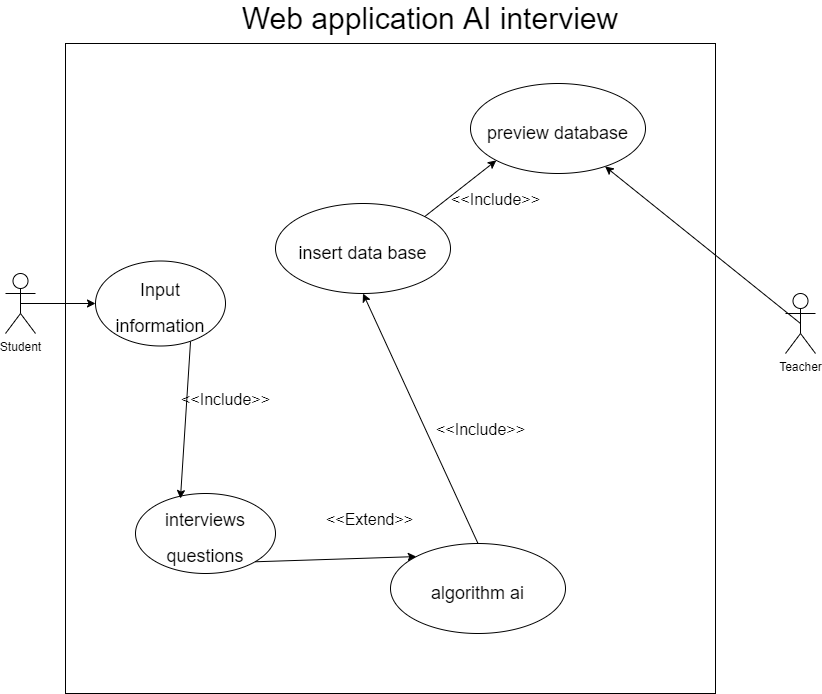

The diagram above was exported from draw.io. Its source (the exported page's mxGraphModel, read from the mxfile embedded in the PNG):
<mxGraphModel dx="2232" dy="795" grid="1" gridSize="10" guides="1" tooltips="1" connect="1" arrows="1" fold="1" page="1" pageScale="1" pageWidth="850" pageHeight="1100" math="0" shadow="0">
  <root>
    <mxCell id="0" />
    <mxCell id="1" parent="0" />
    <mxCell id="1k4OFamja8puV8pcZUbo-1" value="Student" style="shape=umlActor;verticalLabelPosition=bottom;verticalAlign=top;html=1;outlineConnect=0;" vertex="1" parent="1">
      <mxGeometry y="400" width="30" height="60" as="geometry" />
    </mxCell>
    <mxCell id="1k4OFamja8puV8pcZUbo-3" value="" style="whiteSpace=wrap;html=1;aspect=fixed;" vertex="1" parent="1">
      <mxGeometry x="60" y="170" width="650" height="650" as="geometry" />
    </mxCell>
    <mxCell id="1k4OFamja8puV8pcZUbo-4" value="Teacher" style="shape=umlActor;verticalLabelPosition=bottom;verticalAlign=top;html=1;outlineConnect=0;" vertex="1" parent="1">
      <mxGeometry x="780" y="420" width="30" height="60" as="geometry" />
    </mxCell>
    <mxCell id="1k4OFamja8puV8pcZUbo-5" value="&lt;font style=&quot;font-size: 30px;&quot;&gt;Web application AI interview&lt;/font&gt;" style="text;html=1;strokeColor=none;fillColor=none;align=center;verticalAlign=middle;whiteSpace=wrap;rounded=0;" vertex="1" parent="1">
      <mxGeometry x="210" y="140" width="430" height="10" as="geometry" />
    </mxCell>
    <mxCell id="1k4OFamja8puV8pcZUbo-6" value="&lt;font style=&quot;font-size: 18px;&quot;&gt;Input information&lt;/font&gt;" style="ellipse;whiteSpace=wrap;html=1;fontSize=30;" vertex="1" parent="1">
      <mxGeometry x="90" y="387.5" width="130" height="85" as="geometry" />
    </mxCell>
    <mxCell id="1k4OFamja8puV8pcZUbo-8" value="" style="endArrow=classic;html=1;rounded=0;fontSize=18;exitX=0.5;exitY=0.5;exitDx=0;exitDy=0;exitPerimeter=0;entryX=0;entryY=0.5;entryDx=0;entryDy=0;" edge="1" parent="1" source="1k4OFamja8puV8pcZUbo-1" target="1k4OFamja8puV8pcZUbo-6">
      <mxGeometry width="50" height="50" relative="1" as="geometry">
        <mxPoint x="400" y="360" as="sourcePoint" />
        <mxPoint x="240" y="340" as="targetPoint" />
      </mxGeometry>
    </mxCell>
    <mxCell id="1k4OFamja8puV8pcZUbo-9" value="&lt;font style=&quot;font-size: 18px;&quot;&gt;insert data base&lt;/font&gt;" style="ellipse;whiteSpace=wrap;html=1;fontSize=30;" vertex="1" parent="1">
      <mxGeometry x="270" y="330" width="175" height="90" as="geometry" />
    </mxCell>
    <mxCell id="1k4OFamja8puV8pcZUbo-10" value="&lt;font style=&quot;font-size: 18px;&quot;&gt;interviews questions&lt;/font&gt;" style="ellipse;whiteSpace=wrap;html=1;fontSize=30;" vertex="1" parent="1">
      <mxGeometry x="130" y="620" width="140" height="80" as="geometry" />
    </mxCell>
    <mxCell id="1k4OFamja8puV8pcZUbo-11" value="&lt;font style=&quot;font-size: 18px;&quot;&gt;algorithm ai&lt;/font&gt;" style="ellipse;whiteSpace=wrap;html=1;fontSize=30;" vertex="1" parent="1">
      <mxGeometry x="385" y="670" width="175" height="90" as="geometry" />
    </mxCell>
    <mxCell id="1k4OFamja8puV8pcZUbo-14" value="" style="endArrow=classic;html=1;rounded=0;fontSize=18;exitX=1;exitY=1;exitDx=0;exitDy=0;entryX=0;entryY=0;entryDx=0;entryDy=0;" edge="1" parent="1" source="1k4OFamja8puV8pcZUbo-10" target="1k4OFamja8puV8pcZUbo-11">
      <mxGeometry width="50" height="50" relative="1" as="geometry">
        <mxPoint x="400" y="360" as="sourcePoint" />
        <mxPoint x="450" y="310" as="targetPoint" />
      </mxGeometry>
    </mxCell>
    <mxCell id="1k4OFamja8puV8pcZUbo-15" value="" style="endArrow=classic;html=1;rounded=0;fontSize=18;exitX=0.5;exitY=0;exitDx=0;exitDy=0;entryX=0.5;entryY=1;entryDx=0;entryDy=0;" edge="1" parent="1" source="1k4OFamja8puV8pcZUbo-11" target="1k4OFamja8puV8pcZUbo-9">
      <mxGeometry width="50" height="50" relative="1" as="geometry">
        <mxPoint x="400" y="360" as="sourcePoint" />
        <mxPoint x="450" y="310" as="targetPoint" />
      </mxGeometry>
    </mxCell>
    <mxCell id="1k4OFamja8puV8pcZUbo-16" value="" style="endArrow=classic;html=1;rounded=0;fontSize=18;exitX=0.5;exitY=0.5;exitDx=0;exitDy=0;exitPerimeter=0;" edge="1" parent="1" source="1k4OFamja8puV8pcZUbo-4" target="1k4OFamja8puV8pcZUbo-21">
      <mxGeometry width="50" height="50" relative="1" as="geometry">
        <mxPoint x="400" y="360" as="sourcePoint" />
        <mxPoint x="450" y="310" as="targetPoint" />
      </mxGeometry>
    </mxCell>
    <mxCell id="1k4OFamja8puV8pcZUbo-17" value="&lt;&lt;Include&gt;&gt;" style="text;strokeColor=none;fillColor=none;align=left;verticalAlign=middle;spacingLeft=4;spacingRight=4;overflow=hidden;points=[[0,0.5],[1,0.5]];portConstraint=eastwest;rotatable=0;fontSize=16;" vertex="1" parent="1">
      <mxGeometry x="170" y="510" width="110" height="30" as="geometry" />
    </mxCell>
    <mxCell id="1k4OFamja8puV8pcZUbo-18" value="&lt;&lt;Extend&gt;&gt;" style="text;strokeColor=none;fillColor=none;align=left;verticalAlign=middle;spacingLeft=4;spacingRight=4;overflow=hidden;points=[[0,0.5],[1,0.5]];portConstraint=eastwest;rotatable=0;fontSize=16;" vertex="1" parent="1">
      <mxGeometry x="315" y="630" width="110" height="30" as="geometry" />
    </mxCell>
    <mxCell id="1k4OFamja8puV8pcZUbo-19" value="&lt;&lt;Include&gt;&gt;" style="text;strokeColor=none;fillColor=none;align=left;verticalAlign=middle;spacingLeft=4;spacingRight=4;overflow=hidden;points=[[0,0.5],[1,0.5]];portConstraint=eastwest;rotatable=0;fontSize=16;" vertex="1" parent="1">
      <mxGeometry x="425" y="540" width="110" height="30" as="geometry" />
    </mxCell>
    <mxCell id="1k4OFamja8puV8pcZUbo-20" value="" style="endArrow=classic;html=1;rounded=0;fontSize=16;exitX=0.731;exitY=0.947;exitDx=0;exitDy=0;exitPerimeter=0;entryX=0.321;entryY=0.063;entryDx=0;entryDy=0;entryPerimeter=0;" edge="1" parent="1" source="1k4OFamja8puV8pcZUbo-6" target="1k4OFamja8puV8pcZUbo-10">
      <mxGeometry width="50" height="50" relative="1" as="geometry">
        <mxPoint x="400" y="560" as="sourcePoint" />
        <mxPoint x="450" y="510" as="targetPoint" />
      </mxGeometry>
    </mxCell>
    <mxCell id="1k4OFamja8puV8pcZUbo-21" value="&lt;font style=&quot;font-size: 18px;&quot;&gt;preview database&lt;/font&gt;" style="ellipse;whiteSpace=wrap;html=1;fontSize=30;" vertex="1" parent="1">
      <mxGeometry x="465" y="210" width="175" height="90" as="geometry" />
    </mxCell>
    <mxCell id="1k4OFamja8puV8pcZUbo-22" value="" style="endArrow=classic;html=1;rounded=0;fontSize=16;entryX=0;entryY=1;entryDx=0;entryDy=0;exitX=1;exitY=0;exitDx=0;exitDy=0;" edge="1" parent="1" source="1k4OFamja8puV8pcZUbo-9" target="1k4OFamja8puV8pcZUbo-21">
      <mxGeometry width="50" height="50" relative="1" as="geometry">
        <mxPoint x="400" y="560" as="sourcePoint" />
        <mxPoint x="450" y="510" as="targetPoint" />
      </mxGeometry>
    </mxCell>
    <mxCell id="1k4OFamja8puV8pcZUbo-23" value="&lt;&lt;Include&gt;&gt;" style="text;strokeColor=none;fillColor=none;align=left;verticalAlign=middle;spacingLeft=4;spacingRight=4;overflow=hidden;points=[[0,0.5],[1,0.5]];portConstraint=eastwest;rotatable=0;fontSize=16;" vertex="1" parent="1">
      <mxGeometry x="440" y="310" width="110" height="30" as="geometry" />
    </mxCell>
  </root>
</mxGraphModel>